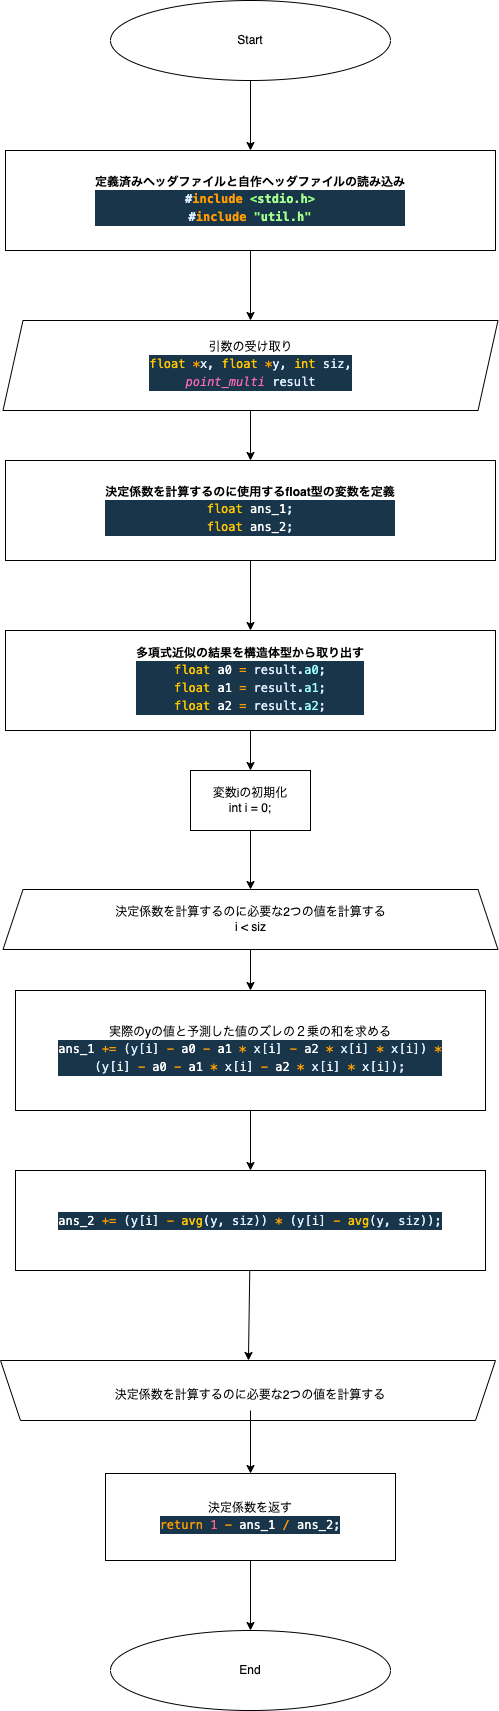

The diagram above was exported from draw.io. Its source (the exported page's mxGraphModel, read from the mxfile embedded in the PNG):
<mxGraphModel dx="1229" dy="499" grid="1" gridSize="10" guides="1" tooltips="1" connect="1" arrows="1" fold="1" page="1" pageScale="1" pageWidth="827" pageHeight="1169" math="0" shadow="0">
  <root>
    <mxCell id="0" />
    <mxCell id="1" parent="0" />
    <mxCell id="2" value="End" style="ellipse;whiteSpace=wrap;html=1;" parent="1" vertex="1">
      <mxGeometry x="40" y="1910" width="280" height="80" as="geometry" />
    </mxCell>
    <mxCell id="5" value="" style="edgeStyle=none;html=1;" parent="1" source="3" target="4" edge="1">
      <mxGeometry relative="1" as="geometry" />
    </mxCell>
    <mxCell id="3" value="Start" style="ellipse;whiteSpace=wrap;html=1;" parent="1" vertex="1">
      <mxGeometry x="40" y="280" width="280" height="80" as="geometry" />
    </mxCell>
    <mxCell id="7" value="" style="edgeStyle=none;html=1;" parent="1" source="4" edge="1">
      <mxGeometry relative="1" as="geometry">
        <mxPoint x="180" y="600" as="targetPoint" />
      </mxGeometry>
    </mxCell>
    <mxCell id="4" value="定義済みヘッダファイルと自作ヘッダファイルの読み込み&lt;br&gt;&lt;div style=&quot;color: rgb(255, 255, 255); background-color: rgb(25, 53, 73); font-family: Menlo, Monaco, &amp;quot;Courier New&amp;quot;, monospace; line-height: 18px;&quot;&gt;&lt;div&gt;&lt;span style=&quot;color: #e1efff;&quot;&gt;#&lt;/span&gt;&lt;span style=&quot;color: #ff9d00;&quot;&gt;include&lt;/span&gt;&lt;span style=&quot;color: #9effff;&quot;&gt; &lt;/span&gt;&lt;span style=&quot;color: #92fc79;&quot;&gt;&amp;lt;&lt;/span&gt;&lt;span style=&quot;color: #a5ff90;&quot;&gt;stdio.h&lt;/span&gt;&lt;span style=&quot;color: #92fc79;&quot;&gt;&amp;gt;&lt;/span&gt;&lt;/div&gt;&lt;div&gt;&lt;span style=&quot;color: #e1efff;&quot;&gt;#&lt;/span&gt;&lt;span style=&quot;color: #ff9d00;&quot;&gt;include&lt;/span&gt;&lt;span style=&quot;color: #9effff;&quot;&gt; &lt;/span&gt;&lt;span style=&quot;color: #92fc79;&quot;&gt;&quot;&lt;/span&gt;&lt;span style=&quot;color: #a5ff90;&quot;&gt;util.h&lt;/span&gt;&lt;span style=&quot;color: #92fc79;&quot;&gt;&quot;&lt;/span&gt;&lt;/div&gt;&lt;/div&gt;" style="rounded=0;whiteSpace=wrap;html=1;fontStyle=1" parent="1" vertex="1">
      <mxGeometry x="-65" y="430" width="490" height="100" as="geometry" />
    </mxCell>
    <mxCell id="12" value="" style="edgeStyle=none;html=1;" parent="1" source="8" target="11" edge="1">
      <mxGeometry relative="1" as="geometry" />
    </mxCell>
    <mxCell id="8" value="引数の受け取り&lt;br&gt;&lt;div style=&quot;color: rgb(255, 255, 255); background-color: rgb(25, 53, 73); font-family: Menlo, Monaco, &amp;quot;Courier New&amp;quot;, monospace; line-height: 18px;&quot;&gt;&lt;div&gt;&lt;span style=&quot;color: #ffc600;&quot;&gt;float&lt;/span&gt;&lt;span style=&quot;color: #9effff;&quot;&gt; &lt;/span&gt;&lt;span style=&quot;color: #ff9d00;&quot;&gt;*&lt;/span&gt;&lt;span style=&quot;color: #e1efff;&quot;&gt;x&lt;/span&gt;&lt;span style=&quot;color: #e1efff;&quot;&gt;,&lt;/span&gt;&lt;span style=&quot;color: #9effff;&quot;&gt; &lt;/span&gt;&lt;span style=&quot;color: #ffc600;&quot;&gt;float&lt;/span&gt;&lt;span style=&quot;color: #9effff;&quot;&gt; &lt;/span&gt;&lt;span style=&quot;color: #ff9d00;&quot;&gt;*&lt;/span&gt;&lt;span style=&quot;color: #e1efff;&quot;&gt;y&lt;/span&gt;&lt;span style=&quot;color: #e1efff;&quot;&gt;,&lt;/span&gt;&lt;span style=&quot;color: #9effff;&quot;&gt; &lt;/span&gt;&lt;span style=&quot;color: #ffc600;&quot;&gt;int&lt;/span&gt;&lt;span style=&quot;color: #9effff;&quot;&gt; &lt;/span&gt;&lt;span style=&quot;color: #e1efff;&quot;&gt;siz&lt;/span&gt;&lt;span style=&quot;color: #e1efff;&quot;&gt;,&lt;/span&gt;&lt;/div&gt;&lt;div&gt;&lt;span style=&quot;color: #9effff;&quot;&gt;                                &lt;/span&gt;&lt;span style=&quot;color: #ff68b8;font-style: italic;&quot;&gt;point_multi&lt;/span&gt;&lt;span style=&quot;color: #9effff;&quot;&gt; &lt;/span&gt;&lt;span style=&quot;color: #e1efff;&quot;&gt;result&lt;/span&gt;&lt;/div&gt;&lt;/div&gt;" style="shape=parallelogram;perimeter=parallelogramPerimeter;whiteSpace=wrap;html=1;fixedSize=1;" parent="1" vertex="1">
      <mxGeometry x="-67.5" y="600" width="495" height="90" as="geometry" />
    </mxCell>
    <mxCell id="14" value="" style="edgeStyle=none;html=1;" parent="1" source="11" target="13" edge="1">
      <mxGeometry relative="1" as="geometry" />
    </mxCell>
    <mxCell id="11" value="決定係数を計算するのに使用するfloat型の変数を定義&lt;br&gt;&lt;div style=&quot;color: rgb(255, 255, 255); background-color: rgb(25, 53, 73); font-family: Menlo, Monaco, &amp;quot;Courier New&amp;quot;, monospace; font-weight: normal; line-height: 18px;&quot;&gt;&lt;div&gt;&lt;span style=&quot;color: #ffc600;&quot;&gt;float&lt;/span&gt;&lt;span style=&quot;color: #9effff;&quot;&gt; &lt;/span&gt;ans_1&lt;span style=&quot;color: #e1efff;&quot;&gt;;&lt;/span&gt;&lt;/div&gt;&lt;div&gt;&lt;span style=&quot;color: #9effff;&quot;&gt;    &lt;/span&gt;&lt;span style=&quot;color: #ffc600;&quot;&gt;float&lt;/span&gt;&lt;span style=&quot;color: #9effff;&quot;&gt; &lt;/span&gt;ans_2&lt;span style=&quot;color: #e1efff;&quot;&gt;;&lt;/span&gt;&lt;/div&gt;&lt;/div&gt;" style="rounded=0;whiteSpace=wrap;html=1;fontStyle=1" parent="1" vertex="1">
      <mxGeometry x="-65" y="740" width="490" height="100" as="geometry" />
    </mxCell>
    <mxCell id="17" value="" style="edgeStyle=none;html=1;" parent="1" source="13" target="16" edge="1">
      <mxGeometry relative="1" as="geometry" />
    </mxCell>
    <mxCell id="13" value="多項式近似の結果を構造体型から取り出す&lt;br&gt;&lt;div style=&quot;color: rgb(255, 255, 255); background-color: rgb(25, 53, 73); font-family: Menlo, Monaco, &amp;quot;Courier New&amp;quot;, monospace; font-weight: normal; line-height: 18px;&quot;&gt;&lt;div&gt;&lt;span style=&quot;color: #ffc600;&quot;&gt;float&lt;/span&gt;&lt;span style=&quot;color: #9effff;&quot;&gt; &lt;/span&gt;a0&lt;span style=&quot;color: #9effff;&quot;&gt; &lt;/span&gt;&lt;span style=&quot;color: #ff9d00;&quot;&gt;=&lt;/span&gt;&lt;span style=&quot;color: #9effff;&quot;&gt; &lt;/span&gt;&lt;span style=&quot;color: #e1efff;&quot;&gt;result&lt;/span&gt;&lt;span style=&quot;color: #e1efff;&quot;&gt;.&lt;/span&gt;&lt;span style=&quot;color: #9effff;&quot;&gt;a0&lt;/span&gt;&lt;span style=&quot;color: #e1efff;&quot;&gt;;&lt;/span&gt;&lt;/div&gt;&lt;div&gt;&lt;span style=&quot;color: #9effff;&quot;&gt;    &lt;/span&gt;&lt;span style=&quot;color: #ffc600;&quot;&gt;float&lt;/span&gt;&lt;span style=&quot;color: #9effff;&quot;&gt; &lt;/span&gt;a1&lt;span style=&quot;color: #9effff;&quot;&gt; &lt;/span&gt;&lt;span style=&quot;color: #ff9d00;&quot;&gt;=&lt;/span&gt;&lt;span style=&quot;color: #9effff;&quot;&gt; &lt;/span&gt;&lt;span style=&quot;color: #e1efff;&quot;&gt;result&lt;/span&gt;&lt;span style=&quot;color: #e1efff;&quot;&gt;.&lt;/span&gt;&lt;span style=&quot;color: #9effff;&quot;&gt;a1&lt;/span&gt;&lt;span style=&quot;color: #e1efff;&quot;&gt;;&lt;/span&gt;&lt;/div&gt;&lt;div&gt;&lt;span style=&quot;color: #9effff;&quot;&gt;    &lt;/span&gt;&lt;span style=&quot;color: #ffc600;&quot;&gt;float&lt;/span&gt;&lt;span style=&quot;color: #9effff;&quot;&gt; &lt;/span&gt;a2&lt;span style=&quot;color: #9effff;&quot;&gt; &lt;/span&gt;&lt;span style=&quot;color: #ff9d00;&quot;&gt;=&lt;/span&gt;&lt;span style=&quot;color: #9effff;&quot;&gt; &lt;/span&gt;&lt;span style=&quot;color: #e1efff;&quot;&gt;result&lt;/span&gt;&lt;span style=&quot;color: #e1efff;&quot;&gt;.&lt;/span&gt;&lt;span style=&quot;color: #9effff;&quot;&gt;a2&lt;/span&gt;&lt;span style=&quot;color: #e1efff;&quot;&gt;;&lt;/span&gt;&lt;/div&gt;&lt;/div&gt;" style="rounded=0;whiteSpace=wrap;html=1;fontStyle=1" parent="1" vertex="1">
      <mxGeometry x="-65" y="910" width="490" height="100" as="geometry" />
    </mxCell>
    <mxCell id="21" value="" style="edgeStyle=none;html=1;" parent="1" source="15" target="20" edge="1">
      <mxGeometry relative="1" as="geometry" />
    </mxCell>
    <mxCell id="15" value="決定係数を計算するのに必要な2つの値を計算する&lt;br&gt;i &amp;lt; siz" style="shape=trapezoid;perimeter=trapezoidPerimeter;whiteSpace=wrap;html=1;fixedSize=1;" parent="1" vertex="1">
      <mxGeometry x="-67.5" y="1169" width="495" height="60" as="geometry" />
    </mxCell>
    <mxCell id="18" value="" style="edgeStyle=none;html=1;" parent="1" source="16" target="15" edge="1">
      <mxGeometry relative="1" as="geometry" />
    </mxCell>
    <mxCell id="16" value="変数iの初期化&lt;br&gt;int i = 0;" style="rounded=0;whiteSpace=wrap;html=1;" parent="1" vertex="1">
      <mxGeometry x="120" y="1050" width="120" height="60" as="geometry" />
    </mxCell>
    <mxCell id="19" value="" style="shape=trapezoid;perimeter=trapezoidPerimeter;whiteSpace=wrap;html=1;fixedSize=1;rotation=-180;" parent="1" vertex="1">
      <mxGeometry x="-70" y="1640" width="495" height="60" as="geometry" />
    </mxCell>
    <mxCell id="23" value="" style="edgeStyle=none;html=1;" parent="1" source="20" target="22" edge="1">
      <mxGeometry relative="1" as="geometry" />
    </mxCell>
    <mxCell id="20" value="実際のyの値と予測した値のズレの２乗の和を求める&lt;br&gt;&lt;div style=&quot;color: rgb(255, 255, 255); background-color: rgb(25, 53, 73); font-family: Menlo, Monaco, &amp;quot;Courier New&amp;quot;, monospace; line-height: 18px;&quot;&gt;&lt;div&gt;ans_1&lt;span style=&quot;color: #9effff;&quot;&gt; &lt;/span&gt;&lt;span style=&quot;color: #ff9d00;&quot;&gt;+=&lt;/span&gt;&lt;span style=&quot;color: #9effff;&quot;&gt; &lt;/span&gt;&lt;span style=&quot;color: #e1efff;&quot;&gt;(&lt;/span&gt;&lt;span style=&quot;color: #e1efff;&quot;&gt;y&lt;/span&gt;&lt;span style=&quot;color: #e1efff;&quot;&gt;[&lt;/span&gt;i&lt;span style=&quot;color: #e1efff;&quot;&gt;]&lt;/span&gt;&lt;span style=&quot;color: #9effff;&quot;&gt; &lt;/span&gt;&lt;span style=&quot;color: #ff9d00;&quot;&gt;-&lt;/span&gt;&lt;span style=&quot;color: #9effff;&quot;&gt; &lt;/span&gt;a0&lt;span style=&quot;color: #9effff;&quot;&gt; &lt;/span&gt;&lt;span style=&quot;color: #ff9d00;&quot;&gt;-&lt;/span&gt;&lt;span style=&quot;color: #9effff;&quot;&gt; &lt;/span&gt;a1&lt;span style=&quot;color: #9effff;&quot;&gt; &lt;/span&gt;&lt;span style=&quot;color: #ff9d00;&quot;&gt;*&lt;/span&gt;&lt;span style=&quot;color: #9effff;&quot;&gt; &lt;/span&gt;&lt;span style=&quot;color: #e1efff;&quot;&gt;x&lt;/span&gt;&lt;span style=&quot;color: #e1efff;&quot;&gt;[&lt;/span&gt;i&lt;span style=&quot;color: #e1efff;&quot;&gt;]&lt;/span&gt;&lt;span style=&quot;color: #9effff;&quot;&gt; &lt;/span&gt;&lt;span style=&quot;color: #ff9d00;&quot;&gt;-&lt;/span&gt;&lt;span style=&quot;color: #9effff;&quot;&gt; &lt;/span&gt;a2&lt;span style=&quot;color: #9effff;&quot;&gt; &lt;/span&gt;&lt;span style=&quot;color: #ff9d00;&quot;&gt;*&lt;/span&gt;&lt;span style=&quot;color: #9effff;&quot;&gt; &lt;/span&gt;&lt;span style=&quot;color: #e1efff;&quot;&gt;x&lt;/span&gt;&lt;span style=&quot;color: #e1efff;&quot;&gt;[&lt;/span&gt;i&lt;span style=&quot;color: #e1efff;&quot;&gt;]&lt;/span&gt;&lt;span style=&quot;color: #9effff;&quot;&gt; &lt;/span&gt;&lt;span style=&quot;color: #ff9d00;&quot;&gt;*&lt;/span&gt;&lt;span style=&quot;color: #9effff;&quot;&gt; &lt;/span&gt;&lt;span style=&quot;color: #e1efff;&quot;&gt;x&lt;/span&gt;&lt;span style=&quot;color: #e1efff;&quot;&gt;[&lt;/span&gt;i&lt;span style=&quot;color: #e1efff;&quot;&gt;])&lt;/span&gt;&lt;span style=&quot;color: #9effff;&quot;&gt; &lt;/span&gt;&lt;span style=&quot;color: #ff9d00;&quot;&gt;*&lt;/span&gt;&lt;/div&gt;&lt;div&gt;&lt;span style=&quot;color: #9effff;&quot;&gt;                 &lt;/span&gt;&lt;span style=&quot;color: #e1efff;&quot;&gt;(&lt;/span&gt;&lt;span style=&quot;color: #e1efff;&quot;&gt;y&lt;/span&gt;&lt;span style=&quot;color: #e1efff;&quot;&gt;[&lt;/span&gt;i&lt;span style=&quot;color: #e1efff;&quot;&gt;]&lt;/span&gt;&lt;span style=&quot;color: #9effff;&quot;&gt; &lt;/span&gt;&lt;span style=&quot;color: #ff9d00;&quot;&gt;-&lt;/span&gt;&lt;span style=&quot;color: #9effff;&quot;&gt; &lt;/span&gt;a0&lt;span style=&quot;color: #9effff;&quot;&gt; &lt;/span&gt;&lt;span style=&quot;color: #ff9d00;&quot;&gt;-&lt;/span&gt;&lt;span style=&quot;color: #9effff;&quot;&gt; &lt;/span&gt;a1&lt;span style=&quot;color: #9effff;&quot;&gt; &lt;/span&gt;&lt;span style=&quot;color: #ff9d00;&quot;&gt;*&lt;/span&gt;&lt;span style=&quot;color: #9effff;&quot;&gt; &lt;/span&gt;&lt;span style=&quot;color: #e1efff;&quot;&gt;x&lt;/span&gt;&lt;span style=&quot;color: #e1efff;&quot;&gt;[&lt;/span&gt;i&lt;span style=&quot;color: #e1efff;&quot;&gt;]&lt;/span&gt;&lt;span style=&quot;color: #9effff;&quot;&gt; &lt;/span&gt;&lt;span style=&quot;color: #ff9d00;&quot;&gt;-&lt;/span&gt;&lt;span style=&quot;color: #9effff;&quot;&gt; &lt;/span&gt;a2&lt;span style=&quot;color: #9effff;&quot;&gt; &lt;/span&gt;&lt;span style=&quot;color: #ff9d00;&quot;&gt;*&lt;/span&gt;&lt;span style=&quot;color: #9effff;&quot;&gt; &lt;/span&gt;&lt;span style=&quot;color: #e1efff;&quot;&gt;x&lt;/span&gt;&lt;span style=&quot;color: #e1efff;&quot;&gt;[&lt;/span&gt;i&lt;span style=&quot;color: #e1efff;&quot;&gt;]&lt;/span&gt;&lt;span style=&quot;color: #9effff;&quot;&gt; &lt;/span&gt;&lt;span style=&quot;color: #ff9d00;&quot;&gt;*&lt;/span&gt;&lt;span style=&quot;color: #9effff;&quot;&gt; &lt;/span&gt;&lt;span style=&quot;color: #e1efff;&quot;&gt;x&lt;/span&gt;&lt;span style=&quot;color: #e1efff;&quot;&gt;[&lt;/span&gt;i&lt;span style=&quot;color: #e1efff;&quot;&gt;]);&lt;/span&gt;&lt;/div&gt;&lt;/div&gt;" style="rounded=0;whiteSpace=wrap;html=1;" parent="1" vertex="1">
      <mxGeometry x="-55" y="1270" width="470" height="120" as="geometry" />
    </mxCell>
    <mxCell id="24" value="" style="edgeStyle=none;html=1;" parent="1" source="22" target="19" edge="1">
      <mxGeometry relative="1" as="geometry" />
    </mxCell>
    <mxCell id="22" value="&lt;span style=&quot;background-color: rgb(42, 37, 47);&quot;&gt;&lt;br&gt;&lt;/span&gt;&lt;div style=&quot;color: rgb(255, 255, 255); background-color: rgb(25, 53, 73); font-family: Menlo, Monaco, &amp;quot;Courier New&amp;quot;, monospace; line-height: 18px;&quot;&gt;ans_2&lt;span style=&quot;color: #9effff;&quot;&gt; &lt;/span&gt;&lt;span style=&quot;color: #ff9d00;&quot;&gt;+=&lt;/span&gt;&lt;span style=&quot;color: #9effff;&quot;&gt; &lt;/span&gt;&lt;span style=&quot;color: #e1efff;&quot;&gt;(&lt;/span&gt;&lt;span style=&quot;color: #e1efff;&quot;&gt;y&lt;/span&gt;&lt;span style=&quot;color: #e1efff;&quot;&gt;[&lt;/span&gt;i&lt;span style=&quot;color: #e1efff;&quot;&gt;]&lt;/span&gt;&lt;span style=&quot;color: #9effff;&quot;&gt; &lt;/span&gt;&lt;span style=&quot;color: #ff9d00;&quot;&gt;-&lt;/span&gt;&lt;span style=&quot;color: #9effff;&quot;&gt; &lt;/span&gt;&lt;span style=&quot;color: #ffc600;&quot;&gt;avg&lt;/span&gt;&lt;span style=&quot;color: #e1efff;&quot;&gt;(&lt;/span&gt;&lt;span style=&quot;color: #e1efff;&quot;&gt;y&lt;/span&gt;&lt;span style=&quot;color: #e1efff;&quot;&gt;,&lt;/span&gt;&lt;span style=&quot;color: #9effff;&quot;&gt; &lt;/span&gt;&lt;span style=&quot;color: #e1efff;&quot;&gt;siz&lt;/span&gt;&lt;span style=&quot;color: #e1efff;&quot;&gt;))&lt;/span&gt;&lt;span style=&quot;color: #9effff;&quot;&gt; &lt;/span&gt;&lt;span style=&quot;color: #ff9d00;&quot;&gt;*&lt;/span&gt;&lt;span style=&quot;color: #9effff;&quot;&gt; &lt;/span&gt;&lt;span style=&quot;color: #e1efff;&quot;&gt;(&lt;/span&gt;&lt;span style=&quot;color: #e1efff;&quot;&gt;y&lt;/span&gt;&lt;span style=&quot;color: #e1efff;&quot;&gt;[&lt;/span&gt;i&lt;span style=&quot;color: #e1efff;&quot;&gt;]&lt;/span&gt;&lt;span style=&quot;color: #9effff;&quot;&gt; &lt;/span&gt;&lt;span style=&quot;color: #ff9d00;&quot;&gt;-&lt;/span&gt;&lt;span style=&quot;color: #9effff;&quot;&gt; &lt;/span&gt;&lt;span style=&quot;color: #ffc600;&quot;&gt;avg&lt;/span&gt;&lt;span style=&quot;color: #e1efff;&quot;&gt;(&lt;/span&gt;&lt;span style=&quot;color: #e1efff;&quot;&gt;y&lt;/span&gt;&lt;span style=&quot;color: #e1efff;&quot;&gt;,&lt;/span&gt;&lt;span style=&quot;color: #9effff;&quot;&gt; &lt;/span&gt;&lt;span style=&quot;color: #e1efff;&quot;&gt;siz&lt;/span&gt;&lt;span style=&quot;color: #e1efff;&quot;&gt;));&lt;/span&gt;&lt;/div&gt;&lt;span style=&quot;background-color: rgb(25, 53, 73); color: rgb(255, 255, 255); font-family: Menlo, Monaco, &amp;quot;Courier New&amp;quot;, monospace;&quot;&gt;&lt;br&gt;&lt;/span&gt;" style="rounded=0;whiteSpace=wrap;html=1;" parent="1" vertex="1">
      <mxGeometry x="-55" y="1450" width="470" height="100" as="geometry" />
    </mxCell>
    <mxCell id="27" value="" style="edgeStyle=none;html=1;" parent="1" source="25" target="26" edge="1">
      <mxGeometry relative="1" as="geometry" />
    </mxCell>
    <mxCell id="25" value="決定係数を計算するのに必要な2つの値を計算する" style="text;html=1;strokeColor=none;fillColor=none;align=center;verticalAlign=middle;whiteSpace=wrap;rounded=0;" parent="1" vertex="1">
      <mxGeometry x="15" y="1660" width="330" height="30" as="geometry" />
    </mxCell>
    <mxCell id="28" value="" style="edgeStyle=none;html=1;" parent="1" source="26" target="2" edge="1">
      <mxGeometry relative="1" as="geometry" />
    </mxCell>
    <mxCell id="26" value="決定係数を返す&lt;br&gt;&lt;div style=&quot;color: rgb(255, 255, 255); background-color: rgb(25, 53, 73); font-family: Menlo, Monaco, &amp;quot;Courier New&amp;quot;, monospace; line-height: 18px;&quot;&gt;&lt;span style=&quot;color: #ff9d00;&quot;&gt;return&lt;/span&gt;&lt;span style=&quot;color: #9effff;&quot;&gt; &lt;/span&gt;&lt;span style=&quot;color: #ff628c;&quot;&gt;1&lt;/span&gt;&lt;span style=&quot;color: #9effff;&quot;&gt; &lt;/span&gt;&lt;span style=&quot;color: #ff9d00;&quot;&gt;-&lt;/span&gt;&lt;span style=&quot;color: #9effff;&quot;&gt; &lt;/span&gt;ans_1&lt;span style=&quot;color: #9effff;&quot;&gt; &lt;/span&gt;&lt;span style=&quot;color: #ff9d00;&quot;&gt;/&lt;/span&gt;&lt;span style=&quot;color: #9effff;&quot;&gt; &lt;/span&gt;ans_2&lt;span style=&quot;color: #e1efff;&quot;&gt;;&lt;/span&gt;&lt;/div&gt;" style="rounded=0;whiteSpace=wrap;html=1;" parent="1" vertex="1">
      <mxGeometry x="35" y="1753" width="290" height="87" as="geometry" />
    </mxCell>
  </root>
</mxGraphModel>